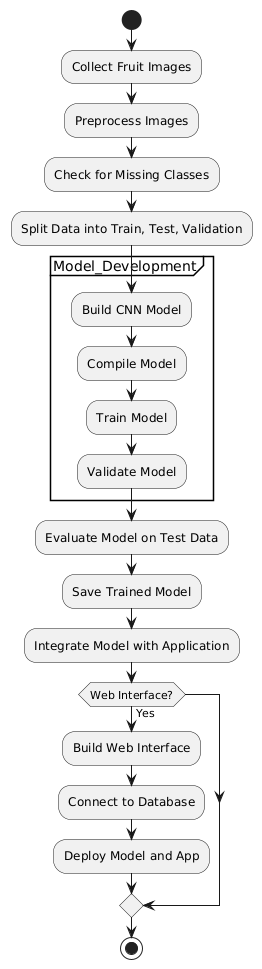

The diagram above was rendered by PlantUML. Its source (embedded in the PNG):
@startuml
start

:Collect Fruit Images;
:Preprocess Images;
:Check for Missing Classes;
:Split Data into Train, Test, Validation;

partition Model_Development {
  :Build CNN Model;
  :Compile Model;
  :Train Model;
  :Validate Model;
}

:Evaluate Model on Test Data;
:Save Trained Model;
:Integrate Model with Application;

if (Web Interface?) then (Yes)
  :Build Web Interface;
  :Connect to Database;
  :Deploy Model and App;
endif

stop
@enduml